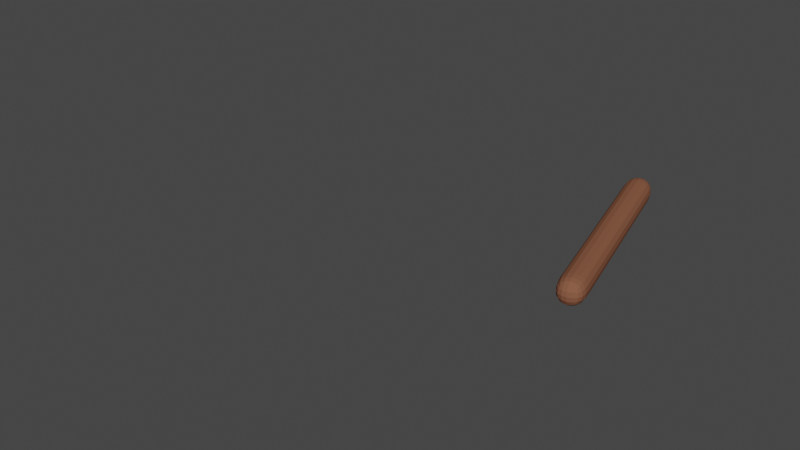# Source: Nest.blend  (saved by Blender 3.2.14; exported with 4.5.12 LTS)
import bpy
from mathutils import Matrix  # noqa: F401  (used for matrix-valued properties, if any)

bpy.ops.wm.read_factory_settings(use_empty=True)
scene = bpy.context.scene
scene.name = 'Scene'

# ---- collections
col_collection = bpy.data.collections.new('Collection'); scene.collection.children.link(col_collection)

# ---- materials (node trees are filled in below, after node groups)
mat_nest = bpy.data.materials.new('Nest')
mat_nest.use_transparent_shadow = False

# ---- material node trees
mat_nest.use_nodes = True; mat_nest.node_tree.nodes.clear()
_N = mat_nest.node_tree.nodes; _L = mat_nest.node_tree.links
n0 = _N.new('ShaderNodeBsdfPrincipled'); n0.name = 'Principled BSDF'; n0.location = (10, 300)
n0.distribution = 'GGX'
n0.subsurface_method = 'RANDOM_WALK_SKIN'
n0.inputs[0].default_value = (0.2337, 0.0954, 0.05484, 1.0)
n0.inputs[3].default_value = 1.45
n0.inputs[13].default_value = 0.0
n0.inputs[27].default_value = (0.0, 0.0, 0.0, 1.0)
n0.inputs[28].default_value = 1.0
n1 = _N.new('ShaderNodeOutputMaterial'); n1.name = 'Material Output'; n1.location = (300, 300)
_L.new(n0.outputs[0], n1.inputs[0])
n1.is_active_output = True

# ---- world
world_world = bpy.data.worlds.new('World'); scene.world = world_world
world_world.use_nodes = True; world_world.node_tree.nodes.clear()
_N = world_world.node_tree.nodes; _L = world_world.node_tree.links
n0 = _N.new('ShaderNodeOutputWorld'); n0.name = 'World Output'; n0.location = (300, 300)
n1 = _N.new('ShaderNodeBackground'); n1.name = 'Background'; n1.location = (10, 300)
n1.inputs[0].default_value = (0.05088, 0.05088, 0.05088, 1.0)
_L.new(n1.outputs[0], n0.inputs[0])
n0.is_active_output = True
world_world.color = (0.05088, 0.05088, 0.05088)
world_world.use_sun_shadow = False
world_world.sun_shadow_jitter_overblur = 0.0

# ---- meshes
me_plane = bpy.data.meshes.new('Plane')
me_plane.from_pydata([(4.048, -1.017, 0.0), (3.015, 3.019, 0.0), (3.748, 2.348, 0.0), (-1.181, 3.673, 0.0), (-0.091, 3.711, 0.0), (-3.3, 1.055, 0.0), (-3.192, 1.592, 0.0), (-2.709, -2.545, 0.0), (-3.295, -1.5, 0.0), (0.06263, -3.965, 0.0), (-0.5303, -4.155, 0.0), (3.272, -2.454, 0.0), (2.52, -3.102, 0.0), (3.939, 0.8141, 0.0), (2.297, -3.07, -0.2065), (3.717, 0.8459, -0.2065), (3.929, -0.5064, -0.2065), (2.244, 3.302, -0.2065), (2.805, 2.529, -0.2065), (-1.334, 2.999, -0.2065), (-0.7306, 3.083, -0.2065), (-3.423, -0.09577, -0.2065), (-3.05, 1.245, -0.2065), (-1.834, -2.739, -0.2065), (-2.507, -2.266, -0.2065), (1.435, -3.612, -0.2065), (0.6144, -4.008, -0.2065), (3.334, -0.8534, -0.2065), (1.484, -3.043, -0.3813), (3.45, 0.6285, -0.3813), (3.72, 0.2537, -0.3813), (0.9911, 3.4, -0.3813), (1.619, 3.156, -0.3813), (-2.182, 1.451, -0.3813), (-2.041, 1.994, -0.3813), (-2.685, -2.121, -0.3813), (-2.491, 0.07512, -0.3813), (-0.868, -3.761, -0.3813), (-1.695, -2.752, -0.3813), (2.466, -2.936, -0.3813), (-0.9901, -3.332, -0.5878), (2.969, -2.038, -0.5878), (1.854, -2.562, -0.5878), (3.08, 1.419, -0.5878), (2.796, -0.8315, -0.5878), (1.947, 3.246, -0.5878), (3.277, 2.044, -0.5878), (-0.8216, 2.786, -0.5878), (0.7436, 2.771, -0.5878), (-2.641, 0.3431, -0.5878), (-2.028, 1.681, -0.5878), (-1.744, -2.475, -0.5878), (-2.187, -0.3414, -0.5878), (0.003252, -3.885, -0.5878), (0.2537, -3.084, -0.842), (2.859, -0.7197, -0.842), (2.181, -1.509, -0.842), (1.752, 1.983, -0.842), (2.31, 0.1506, -0.842), (0.2473, 3.001, -0.842), (1.688, 2.533, -0.842), (-1.728, 1.691, -0.842), (-0.5162, 2.219, -0.842), (-2.288, -0.8206, -0.842), (-2.277, 0.4223, -0.842), (-0.6237, -2.684, -0.842), (-1.701, -1.191, -0.842), (1.21, -3.167, -0.842), (1.372, -2.514, -0.9532), (2.615, 0.3642, -0.9532), (2.356, -0.5262, -0.9532), (0.7217, 2.15, -0.9532), (1.849, 0.8682, -0.9532), (-0.8739, 2.422, -0.9532), (0.4675, 2.573, -0.9532), (-1.995, 0.6315, -0.9532), (-1.206, 1.507, -0.9532), (-1.524, -1.613, -0.9532), (-1.973, -0.5998, -0.9532), (0.5121, -2.512, -0.9532), (-0.9117, -1.698, -0.9532), (2.178, -2.229, -0.9532), (1.9, -1.581, -0.9532), (1.916, 1.026, -0.9532), (2.007, 0.2596, -0.9532), (-0.1133, 1.777, -0.9532), (1.166, 1.162, -0.9532), (-1.423, 1.467, -0.9532), (-0.4454, 2.018, -0.9532), (-1.699, -0.2678, -0.9532), (-1.379, 0.6584, -0.9532), (-0.6098, -1.832, -0.9532), (-1.282, -1.203, -0.9532), (1.241, -1.859, -0.9532), (-0.1133, -1.699, -0.9532), (2.424, -1.101, -0.9532), (2.003, -0.6865, -0.9532), (1.158, 1.309, -0.9532), (1.479, 0.7541, -0.9532), (-0.6379, 1.215, -0.9532), (0.5408, 1.167, -0.9532), (-1.536, 0.5474, -0.9532), (-0.9707, 1.29, -0.9532), (-1.176, -0.8674, -0.9532), (-1.236, -0.05544, -0.9532), (0.1704, -1.703, -0.9532), (-0.5498, -1.444, -0.9532), (1.592, -1.115, -0.9532), (0.5053, -1.438, -0.9532), (2.246, -0.1473, -0.9532), (1.772, 0.04337, -0.9532), (0.4723, 1.265, -0.9532), (0.8985, 0.9539, -0.9532), (-0.8491, 0.5966, -0.9532), (0.05456, 0.9524, -0.9532), (-1.303, -0.2046, -0.9532), (-1.125, 0.5423, -0.9532), (-0.5613, -1.15, -0.9532), (-0.8772, -0.559, -0.9532), (0.7303, -1.332, -0.9532), (0.1018, -1.376, -0.9532), (1.605, -0.4161, -0.9532), (0.8942, -1.021, -0.9532), (1.776, 0.5301, -0.9532), (1.186, 0.6144, -0.9532), (-0.152, 0.8772, -0.9532), (0.2504, 0.8489, -0.9532), (-0.7359, -0.09255, -0.9532), (-0.2954, 0.505, -0.9532), (-0.7043, -0.7958, -0.9532), (-0.8922, -0.2397, -0.9532), (0.1602, -1.107, -0.9532), (-0.2845, -0.8522, -0.9532), (1.07, -0.6994, -0.9532), (0.6815, -0.9836, -0.9532), (1.264, 0.249, -0.9532), (1.05, -0.4313, -0.9532), (0.9904, 0.9309, -0.9532), (0.6851, 0.6413, -0.9532), (-0.2834, 0.4463, -0.9532), (-0.006246, 0.5389, -0.9532), (-0.4055, -0.3648, -0.9532), (-0.2763, 0.1574, -0.9532), (-0.1894, -0.8268, -0.9532), (-0.4694, -0.5066, -0.9532), (0.4755, -0.7952, -0.9532), (0.1072, -0.7482, -0.9532), (0.9719, -0.2703, -0.9532), (0.7903, -0.5684, -0.9532), (0.8389, 0.4184, -0.9532), (0.8839, -0.09649, -0.9532), (0.4664, 0.7989, -0.9532), (0.2603, 0.439, -0.9532), (-0.1988, 0.03226, -0.9532), (-0.0789, 0.1685, -0.9532), (-0.01135, -0.4412, -0.9532), (-0.1048, -0.1206, -0.9532), (0.2488, -0.6217, -0.9532), (-0.001382, -0.5372, -0.9532), (0.5958, -0.3974, -0.9532), (0.3835, -0.487, -0.9532), (0.6986, 0.0392, -0.9532), (0.6941, -0.1774, -0.9532), (0.4124, 0.3674, -0.9532), (0.5971, 0.1051, -0.9532), (0.09371, 0.4555, -0.9532), (0.2585, 0.2055, -0.9532), (0.004416, -0.01964, -0.9532), (0.07078, 0.05575, -0.9532), (0.1082, -0.2817, -0.9532), (0.05642, -0.1042, -0.9532), (0.2522, -0.3816, -0.9532), (0.1137, -0.3348, -0.9532), (0.4443, -0.2575, -0.9532), (0.3267, -0.3071, -0.9532), (0.5011, -0.0158, -0.9532), (0.4986, -0.1357, -0.9532), (0.3427, 0.1659, -0.9532), (0.445, 0.02066, -0.9532), (0.1663, 0.2146, -0.9532), (0.2807, 3.178, -0.5356), (-2.582, 0.641, -0.5356), (-1.835, 1.491, -0.5356), (-1.413, -2.312, -0.5356), (-1.996, -0.3123, -0.5356), (0.2091, -3.438, -0.5356), (-1.351, -2.911, -0.5356), (2.374, -2.039, -0.5356), (1.049, -2.598, -0.5356), (3.015, 0.6843, -0.5356), (2.987, -0.6669, -0.5356), (1.229, 2.731, -0.5356), (2.382, 1.095, -0.5356), (-0.7581, 3.281, -0.5356), (-0.492, 3.528, -0.2665), (-3.054, 0.04267, -0.2665), (-2.429, 1.159, -0.2665), (-1.06, -2.943, -0.2665), (-2.18, -0.8718, -0.2665), (1.001, -3.803, -0.2665), (-0.8487, -3.591, -0.2665), (3.061, -1.742, -0.2665), (1.73, -2.674, -0.2665), (3.123, 1.421, -0.2665), (3.413, -0.07941, -0.2665), (0.6628, 3.259, -0.2665), (2.325, 1.724, -0.2665), (-1.665, 3.394, -0.2665), (-0.4131, 3.837, 0.1784), (-3.194, 0.05352, 0.1784), (-2.516, 1.266, 0.1784), (-1.03, -3.188, 0.1784), (-2.245, -0.9393, 0.1784), (1.208, -4.121, 0.1784), (-0.8004, -3.891, 0.1784), (3.445, -1.884, 0.1784), (2.0, -2.896, 0.1784), (3.511, 1.55, 0.1784), (3.826, -0.07901, 0.1784), (0.8407, 3.546, 0.1784), (2.646, 1.879, 0.1784), (-1.686, 3.692, 0.1784)], [(0, 1), (2, 3), (4, 5), (6, 7), (8, 9), (10, 11), (12, 13), (14, 15), (16, 17), (18, 19), (20, 21), (22, 23), (24, 25), (26, 27), (28, 29), (30, 31), (32, 33), (34, 35), (36, 37), (38, 39), (40, 41), (42, 43), (44, 45), (46, 47), (48, 49), (50, 51), (52, 53), (54, 55), (56, 57), (58, 59), (60, 61), (62, 63), (64, 65), (66, 67), (68, 69), (70, 71), (72, 73), (74, 75), (76, 77), (78, 79), (80, 81), (82, 83), (84, 85), (86, 87), (88, 89), (90, 91), (92, 93), (94, 95), (96, 97), (98, 99), (100, 101), (102, 103), (104, 105), (106, 107), (108, 109), (110, 111), (112, 113), (114, 115), (116, 117), (118, 119), (120, 121), (122, 123), (124, 125), (126, 127), (128, 129), (130, 131), (132, 133), (134, 135), (136, 137), (138, 139), (140, 141), (142, 143), (144, 145), (146, 147), (148, 149), (150, 151), (152, 153), (154, 155), (156, 157), (158, 159), (160, 161), (162, 163), (164, 165), (166, 167), (168, 169), (170, 171), (172, 173), (174, 175), (176, 177), (178, 179), (180, 181), (182, 183), (184, 185), (186, 187), (188, 189), (190, 191), (192, 193), (194, 195), (196, 197), (198, 199), (200, 201), (202, 203), (204, 205), (206, 207), (208, 209), (210, 211), (212, 213), (214, 215), (216, 217), (218, 219), (220, 221)], [])
_uv = me_plane.uv_layers.new(name='UVMap')
_uv.uv.foreach_set('vector', [])
me_plane.materials.append(mat_nest)
me_plane.update()

# ---- objects
ob_plane = bpy.data.objects.new('Plane', me_plane)

# ---- transforms, parenting, visibility, modifiers, constraints
ob_plane.location = (0.0, 0.0, 0.0)
_m = ob_plane.modifiers.new('Skin', 'SKIN')
_m = ob_plane.modifiers.new('Subdivision', 'SUBSURF')

# ---- collection membership
col_collection.objects.link(ob_plane)

# ---- scene / render settings (as saved in the file)
scene.frame_start = 1; scene.frame_end = 250; scene.frame_set(1)
scene.render.engine = 'BLENDER_EEVEE_NEXT'
scene.cycles.sampling_pattern = 'TABULATED_SOBOL'
scene.cycles.use_light_tree = False
scene.view_settings.view_transform = 'Filmic'
bpy.context.view_layer.update()

# ---- added for rendering (the .blend has no active camera and no usable light): camera, sun
cam_auto = bpy.data.cameras.new('AutoCamera')
cam_auto.lens = 50.0
cam_auto.sensor_width = 36.0
cam_auto.clip_end = 1000.0
ob_auto_camera = bpy.data.objects.new('AutoCamera', cam_auto)
scene.collection.objects.link(ob_auto_camera)
ob_auto_camera.location = (10.8432, -12.8014, 8.02512)
ob_auto_camera.rotation_euler = (1.09748, -7.21219e-08, 0.694738)
scene.camera = ob_auto_camera
light_auto_sun = bpy.data.lights.new('AutoSun', 'SUN')
light_auto_sun.energy = 3.0
light_auto_sun.angle = 0.0523599
ob_auto_sun = bpy.data.objects.new('AutoSun', light_auto_sun)
scene.collection.objects.link(ob_auto_sun)
ob_auto_sun.rotation_euler = (0.872665, 0.174533, 0.523599)
bpy.context.view_layer.update()

